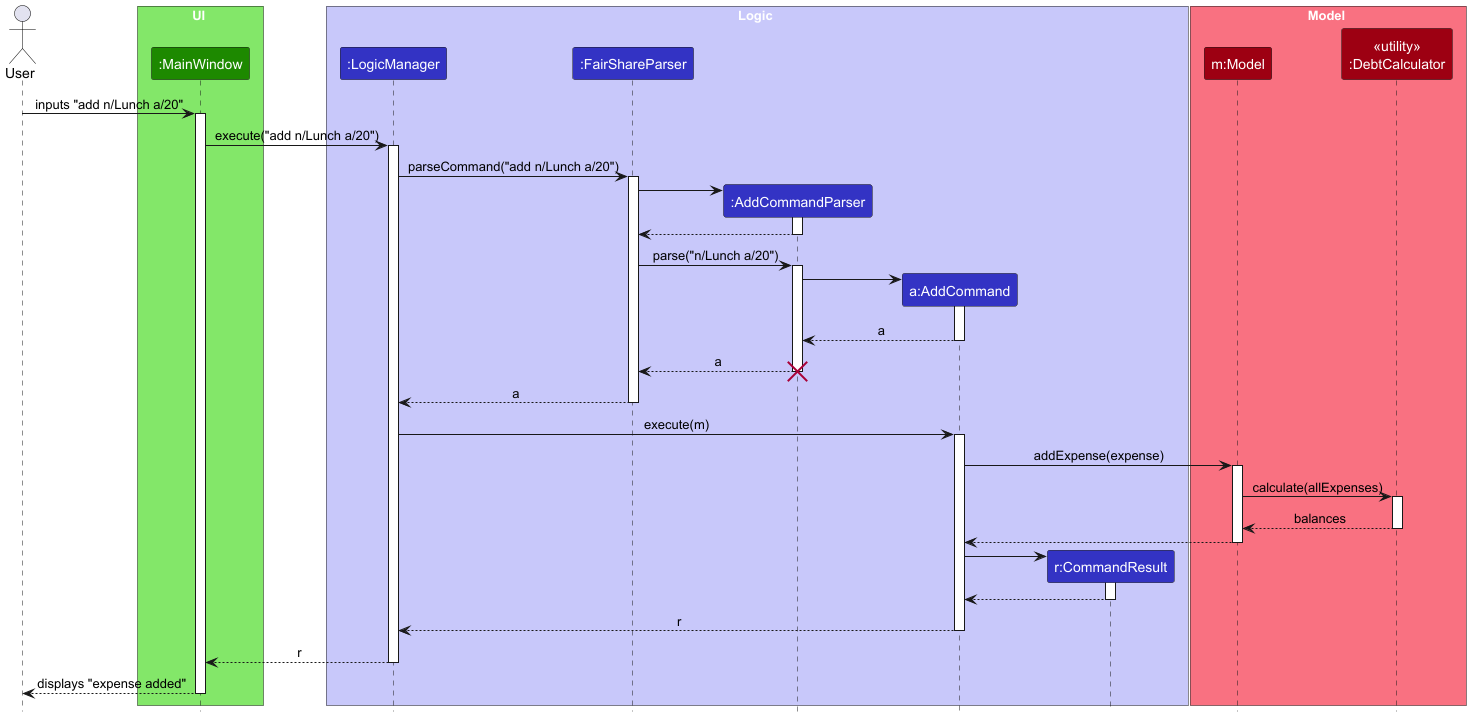

The diagram above was rendered by PlantUML. Its source (embedded in the PNG):
@startuml
!include style.puml
skinparam ArrowFontStyle plain

Actor User as user
box UI UI_COLOR_1
participant ":MainWindow" as MainWindow UI_COLOR
end box

box Logic LOGIC_COLOR_1
participant ":LogicManager" as LogicManager LOGIC_COLOR
participant ":FairShareParser" as FairShareParser LOGIC_COLOR
participant ":AddCommandParser" as AddCommandParser LOGIC_COLOR
participant "a:AddCommand" as AddCommand LOGIC_COLOR
participant "r:CommandResult" as CommandResult LOGIC_COLOR
end box

box Model MODEL_COLOR_1
participant "m:Model" as Model MODEL_COLOR
participant "<<utility>>\n:DebtCalculator" as DebtCalculator MODEL_COLOR
end box

user -> MainWindow : inputs "add n/Lunch a/20"
activate MainWindow

MainWindow -> LogicManager : execute("add n/Lunch a/20")
activate LogicManager

LogicManager -> FairShareParser : parseCommand("add n/Lunch a/20")
activate FairShareParser

create AddCommandParser
FairShareParser -> AddCommandParser
activate AddCommandParser

AddCommandParser --> FairShareParser
deactivate AddCommandParser

FairShareParser -> AddCommandParser : parse("n/Lunch a/20")
activate AddCommandParser

create AddCommand
AddCommandParser -> AddCommand
activate AddCommand

AddCommand --> AddCommandParser : a
deactivate AddCommand

AddCommandParser --> FairShareParser : a
deactivate AddCommandParser
destroy AddCommandParser

FairShareParser --> LogicManager : a
deactivate FairShareParser

LogicManager -> AddCommand : execute(m)
activate AddCommand

AddCommand -> Model : addExpense(expense)
activate Model

Model -> DebtCalculator : calculate(allExpenses)
activate DebtCalculator
DebtCalculator --> Model : balances
deactivate DebtCalculator

Model --> AddCommand
deactivate Model

create CommandResult
AddCommand -> CommandResult
activate CommandResult

CommandResult --> AddCommand
deactivate CommandResult

AddCommand --> LogicManager : r
deactivate AddCommand

LogicManager --> MainWindow : r
deactivate LogicManager

MainWindow --> user : displays "expense added"
deactivate MainWindow

@enduml